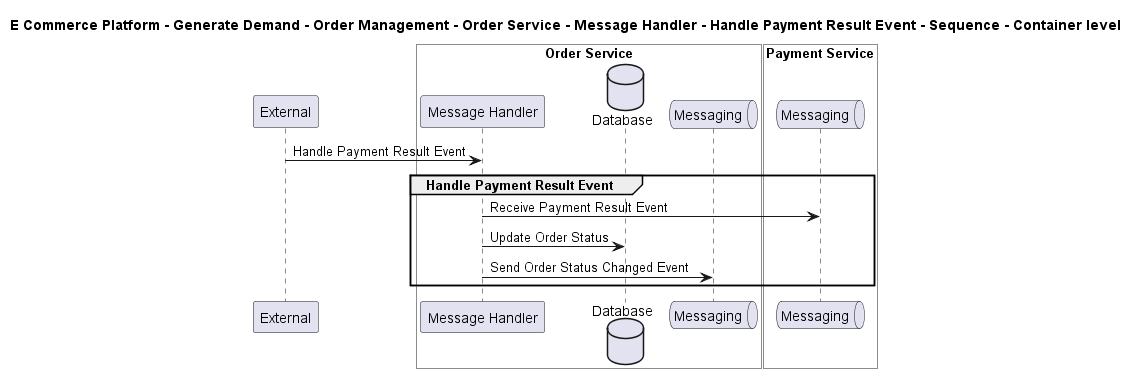

The diagram above was rendered by PlantUML. Its source (embedded in the PNG):
@startuml

title E Commerce Platform - Generate Demand - Order Management - Order Service - Message Handler - Handle Payment Result Event - Sequence - Container level

participant "External" as C4InterFlow.SoftwareSystems.ExternalSystem

box "Order Service" #White
    participant "Message Handler" as ECommercePlatform.GenerateDemand.OrderManagement.SoftwareSystems.OrderService.Containers.MessageHandler
    database "Database" as ECommercePlatform.GenerateDemand.OrderManagement.SoftwareSystems.OrderService.Containers.Database
    queue "Messaging" as ECommercePlatform.GenerateDemand.OrderManagement.SoftwareSystems.OrderService.Containers.Messaging
end box


box "Payment Service" #White
    queue "Messaging" as ECommercePlatform.Deliver.Payments.SoftwareSystems.PaymentService.Containers.Messaging
end box


C4InterFlow.SoftwareSystems.ExternalSystem -> ECommercePlatform.GenerateDemand.OrderManagement.SoftwareSystems.OrderService.Containers.MessageHandler : Handle Payment Result Event
group Handle Payment Result Event
ECommercePlatform.GenerateDemand.OrderManagement.SoftwareSystems.OrderService.Containers.MessageHandler -> ECommercePlatform.Deliver.Payments.SoftwareSystems.PaymentService.Containers.Messaging : Receive Payment Result Event
ECommercePlatform.GenerateDemand.OrderManagement.SoftwareSystems.OrderService.Containers.MessageHandler -> ECommercePlatform.GenerateDemand.OrderManagement.SoftwareSystems.OrderService.Containers.Database : Update Order Status
ECommercePlatform.GenerateDemand.OrderManagement.SoftwareSystems.OrderService.Containers.MessageHandler -> ECommercePlatform.GenerateDemand.OrderManagement.SoftwareSystems.OrderService.Containers.Messaging : Send Order Status Changed Event
end


@enduml